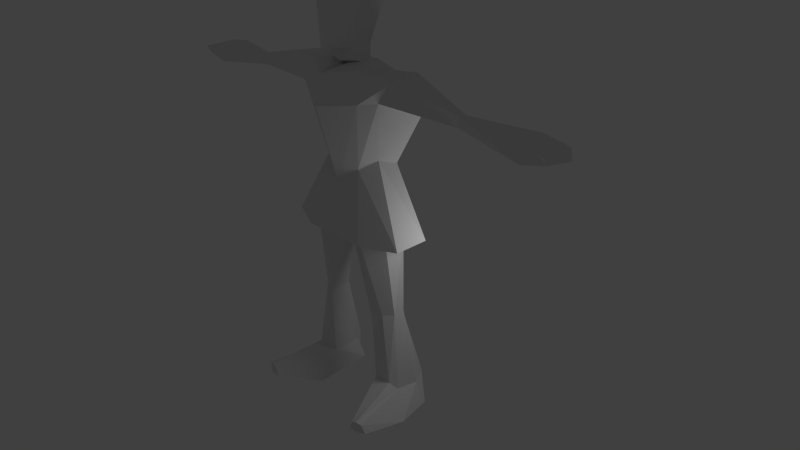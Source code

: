 # Source: vlptest1.blend  (saved by Blender 2.64.0; exported with 4.5.12 LTS)
import bpy
from mathutils import Matrix  # noqa: F401  (used for matrix-valued properties, if any)

bpy.ops.wm.read_factory_settings(use_empty=True)
scene = bpy.context.scene
scene.name = 'Scene'

# ---- collections
col_collection_1 = bpy.data.collections.new('Collection 1'); scene.collection.children.link(col_collection_1)

# ---- materials (node trees are filled in below, after node groups)
mat_material = bpy.data.materials.new('Material')
mat_material.alpha_threshold = 0.0
mat_material.use_transparent_shadow = False
mat_material.roughness = 0.5
mat_material.line_color = (0.0, 0.0, 0.0, 1.0)

# ---- material node trees

# ---- world
world_world = bpy.data.worlds.new('World'); scene.world = world_world
world_world.color = (0.05088, 0.05088, 0.05088)
world_world.use_sun_shadow = False
world_world.sun_shadow_jitter_overblur = 0.0
world_world.cycles.sampling_method = 'MANUAL'
world_world.cycles.sample_map_resolution = 256

# ---- cameras
cam_camera = bpy.data.cameras.new('Camera')
cam_camera.clip_end = 100.0
cam_camera.lens = 35.0
cam_camera.sensor_width = 32.0
cam_camera.sensor_height = 18.0
cam_camera.ortho_scale = 7.314
cam_camera.dof.focus_distance = 0.0
cam_camera.dof.aperture_fstop = 128.0

# ---- lights
light_lamp = bpy.data.lights.new('Lamp', 'POINT')
light_lamp.transmission_factor = 0.0
light_lamp.cutoff_distance = 30.0
light_lamp.energy = 100.0
light_lamp.shadow_buffer_clip_start = 1.001
light_lamp.shadow_soft_size = 1.0
light_lamp.shadow_maximum_resolution = 0.006
light_lamp.use_absolute_resolution = True
light_lamp.cycles.use_multiple_importance_sampling = False

# ---- meshes
me_cube = bpy.data.meshes.new('Cube')
me_cube.from_pydata([(0.6058, 0.7298, 1.123), (0.56, -0.5238, 0.9177), (1.0, 1.0, -1.0), (1.0, -1.0, -1.0), (2.019, 0.522, -1.0), (2.019, -0.522, -1.0), (1.095, 0.3657, 1.017), (0.9107, -0.111, 1.161), (0.6092, 0.9479, 2.237), (0.97, -0.837, 2.847), (1.847, 0.6163, 2.561), (1.392, -0.5071, 2.915), (0.7711, 0.6737, 3.383), (0.8595, -0.6294, 3.661), (-0.02785, -1.166, 3.537), (1.712, 0.522, 3.556), (1.863, -0.4668, 3.532), (3.697, 0.1268, 2.84), (3.729, -0.1564, 2.804), (3.846, 0.005775, 3.099), (3.864, -0.2364, 3.128), (5.735, 0.4176, 2.543), (5.755, -0.3672, 2.542), (5.675, 0.4956, 3.03), (5.574, -0.3331, 3.115), (6.489, 0.5034, 2.579), (6.45, -0.3435, 2.712), (6.452, 0.5093, 2.902), (6.442, -0.4312, 2.9), (0.941, 0.5424, -0.9759), (0.8348, -0.7998, -0.9895), (1.356, 0.3322, -0.9769), (1.387, -0.3606, -0.993), (1.257, 0.311, -3.279), (1.184, -0.3515, -3.346), (0.9702, 0.2549, -3.364), (0.8828, -0.4764, -3.408), (1.516, 0.1529, -3.227), (1.45, -0.1344, -3.324), (1.378, 0.9945, -5.731), (1.536, -0.4616, -5.409), (1.278, 0.7866, -5.8), (0.9129, -0.3982, -5.507), (1.783, 0.3844, -5.665), (1.684, -0.2584, -5.642), (1.433, 1.001, -6.29), (1.703, -0.9348, -6.293), (1.031, 0.8549, -6.385), (0.9059, -1.014, -6.354), (2.018, 0.5047, -6.323), (2.244, -0.5796, -6.323), (1.923, -2.063, -5.701), (1.755, -2.063, -5.767), (2.068, -2.0, -5.758), (1.925, -2.075, -6.018), (1.676, -2.075, -6.018), (2.179, -1.956, -6.018), (0.4611, -0.4454, 3.825), (0.5256, 0.0459, 3.834), (-0.006424, -0.5661, 3.739), (-0.009023, 0.3535, 3.737), (0.4629, -0.4495, 4.142), (0.5273, 0.04176, 4.151), (-0.007292, -0.5703, 4.054), (-0.007293, 0.3493, 4.054), (0.5361, -0.6345, 4.526), (0.8468, 0.0223, 4.843), (-0.01531, 0.7543, 4.516), (0.8589, -0.4947, 5.386), (0.9135, 0.3522, 5.586), (-0.01765, 0.9412, 5.406), (0.3976, -0.3022, 5.801), (0.5679, 0.1637, 5.809), (-0.6058, 0.7298, 1.123), (-0.56, -0.5238, 0.9177), (-1.788e-07, 1.0, -1.0), (0.0, -1.0, -1.0), (-2.384e-07, 0.8356, 1.0), (5.364e-07, -0.7415, 0.4561), (-1.0, 1.0, -1.0), (-1.0, -1.0, -1.0), (-2.019, 0.522, -1.0), (-2.019, -0.522, -1.0), (-1.095, 0.3657, 1.017), (-0.9107, -0.111, 1.161), (-0.6092, 0.9479, 2.237), (-0.97, -0.837, 2.847), (-2.384e-07, 1.0, 2.094), (0.000319, -1.37, 2.728), (-1.847, 0.6163, 2.561), (-1.392, -0.5071, 2.915), (-0.7711, 0.6737, 3.383), (-0.8595, -0.6294, 3.661), (-2.384e-07, 0.7148, 3.556), (-1.712, 0.522, 3.556), (-1.863, -0.4668, 3.532), (-3.697, 0.1268, 2.84), (-3.729, -0.1564, 2.804), (-3.846, 0.005775, 3.099), (-3.864, -0.2364, 3.128), (-5.735, 0.4176, 2.543), (-5.755, -0.3672, 2.542), (-5.675, 0.4956, 3.03), (-5.574, -0.3331, 3.115), (-6.489, 0.5034, 2.579), (-6.45, -0.3435, 2.712), (-6.452, 0.5093, 2.902), (-6.442, -0.4312, 2.9), (-0.941, 0.5424, -0.9759), (-0.8348, -0.7998, -0.9895), (-1.788e-07, -0.2061, -1.0), (0.0, -0.3723, -1.0), (-1.356, 0.3322, -0.9769), (-1.387, -0.3606, -0.993), (-1.257, 0.311, -3.279), (-1.184, -0.3515, -3.346), (-0.9702, 0.2549, -3.364), (-0.8828, -0.4764, -3.408), (-1.516, 0.1529, -3.227), (-1.45, -0.1344, -3.324), (-1.378, 0.9945, -5.731), (-1.536, -0.4616, -5.409), (-1.278, 0.7866, -5.8), (-0.9129, -0.3982, -5.507), (-1.783, 0.3844, -5.665), (-1.684, -0.2584, -5.642), (-1.433, 1.001, -6.29), (-1.703, -0.9348, -6.293), (-1.031, 0.8549, -6.385), (-0.9059, -1.014, -6.354), (-2.018, 0.5047, -6.323), (-2.244, -0.5796, -6.323), (-1.923, -2.063, -5.701), (-1.755, -2.063, -5.767), (-2.068, -2.0, -5.758), (-1.925, -2.075, -6.018), (-1.676, -2.075, -6.018), (-2.179, -1.956, -6.018), (-0.4611, -0.4454, 3.825), (-0.5256, 0.0459, 3.834), (-0.4629, -0.4495, 4.142), (-0.5273, 0.04176, 4.151), (-0.5361, -0.6345, 4.526), (-0.8468, 0.0223, 4.843), (-0.001832, -1.101, 4.133), (-0.8589, -0.4947, 5.386), (-0.9135, 0.3522, 5.586), (-0.002716, -1.153, 5.189), (-0.3976, -0.3022, 5.801), (-0.5679, 0.1637, 5.809), (-0.01068, -0.8889, 5.808), (-0.01167, 0.09663, 6.048)], [], [(77, 78, 88, 87), (4, 6, 7, 5), (87, 8, 0, 77), (15, 16, 20, 19), (93, 12, 8, 87), (8, 10, 6, 0), (78, 1, 9, 88), (10, 11, 7, 6), (11, 9, 1, 7), (57, 58, 13, 12), (12, 13, 16, 15), (87, 88, 14, 93), (16, 13, 9, 11), (88, 9, 13, 14), (12, 15, 10, 8), (17, 19, 23, 21), (16, 11, 18, 20), (10, 15, 19, 17), (17, 18, 11, 10), (24, 22, 26, 28), (21, 22, 18, 17), (19, 20, 24, 23), (20, 18, 22, 24), (27, 28, 26, 25), (21, 23, 27, 25), (25, 26, 22, 21), (23, 24, 28, 27), (37, 33, 29, 31), (36, 34, 30, 111), (36, 35, 41, 42), (37, 38, 44, 43), (110, 29, 33, 35), (31, 32, 38, 37), (111, 110, 35, 36), (34, 38, 32, 30), (49, 45, 39, 43), (52, 51, 40, 42), (40, 44, 38, 34), (42, 40, 34, 36), (43, 39, 33, 37), (35, 33, 39, 41), (45, 46, 48, 47), (49, 50, 46, 45), (41, 39, 45, 47), (43, 44, 50, 49), (42, 41, 47, 48), (42, 48, 55, 52), (55, 54, 51, 52), (54, 56, 53, 51), (46, 50, 56, 54), (48, 46, 54, 55), (51, 53, 44, 40), (53, 56, 50, 44), (61, 62, 58, 57), (59, 57, 12, 93), (14, 13, 58, 60), (93, 14, 60, 59), (64, 62, 66, 67), (63, 61, 57, 59), (60, 58, 62, 64), (59, 60, 64, 63), (65, 66, 62, 61), (67, 66, 69, 70), (68, 69, 66, 65), (71, 72, 69, 68), (2, 0, 6, 4), (3, 1, 78, 76), (0, 2, 75, 77), (5, 7, 1, 3), (76, 75, 110, 111), (4, 5, 32, 31), (30, 32, 5, 3), (111, 30, 3, 76), (31, 29, 2, 4), (75, 2, 29, 110), (77, 87, 88, 78), (81, 82, 84, 83), (87, 77, 73, 85), (94, 98, 99, 95), (93, 87, 85, 91), (85, 73, 83, 89), (78, 88, 86, 74), (89, 83, 84, 90), (90, 84, 74, 86), (138, 91, 92, 139), (91, 94, 95, 92), (95, 90, 86, 92), (91, 85, 89, 94), (96, 100, 102, 98), (95, 99, 97, 90), (89, 96, 98, 94), (96, 89, 90, 97), (103, 107, 105, 101), (100, 96, 97, 101), (98, 102, 103, 99), (99, 103, 101, 97), (106, 104, 105, 107), (100, 104, 106, 102), (104, 100, 101, 105), (102, 106, 107, 103), (118, 112, 108, 114), (117, 111, 109, 115), (117, 123, 122, 116), (118, 124, 125, 119), (110, 116, 114, 108), (112, 118, 119, 113), (111, 117, 116, 110), (115, 109, 113, 119), (130, 124, 120, 126), (133, 123, 121, 132), (121, 115, 119, 125), (123, 117, 115, 121), (124, 118, 114, 120), (116, 122, 120, 114), (126, 128, 129, 127), (130, 126, 127, 131), (122, 128, 126, 120), (124, 130, 131, 125), (123, 129, 128, 122), (123, 133, 136, 129), (136, 133, 132, 135), (135, 132, 134, 137), (127, 135, 137, 131), (129, 136, 135, 127), (132, 121, 125, 134), (134, 125, 131, 137), (140, 138, 139, 141), (147, 144, 142, 145), (142, 140, 141, 143), (150, 147, 145, 148), (145, 142, 143, 146), (148, 149, 151, 150), (148, 145, 146, 149), (79, 81, 83, 73), (80, 76, 78, 74), (73, 77, 75, 79), (82, 80, 74, 84), (76, 111, 110, 75), (81, 112, 113, 82), (109, 80, 82, 113), (111, 76, 80, 109), (112, 81, 79, 108), (75, 110, 108, 79), (147, 68, 65, 144), (63, 64, 67, 144), (144, 65, 61, 63), (150, 71, 68, 147), (144, 67, 70, 147), (71, 150, 151, 72), (70, 69, 72, 151), (147, 70, 151, 150), (88, 14, 92, 86), (59, 93, 91, 138), (14, 60, 139, 92), (64, 67, 143, 141), (63, 59, 138, 140), (60, 64, 141, 139), (144, 63, 140, 142), (67, 70, 146, 143), (70, 151, 149, 146)])
_ca = me_cube.color_attributes.new('Col', 'BYTE_COLOR', 'CORNER')
_ca.data.foreach_set('color', [1.0, 1.0, 1.0, 1.0, 1.0, 1.0, 1.0, 1.0, 1.0, 1.0, 1.0, 1.0, 1.0, 1.0, 1.0, 1.0, 1.0, 1.0, 1.0, 1.0, 1.0, 1.0, 1.0, 1.0, 1.0, 1.0, 1.0, 1.0, 1.0, 1.0, 1.0, 1.0, 1.0, 1.0, 1.0, 1.0, 1.0, 1.0, 1.0, 1.0, 1.0, 1.0, 1.0, 1.0, 1.0, 1.0, 1.0, 1.0, 1.0, 1.0, 1.0, 1.0, 1.0, 1.0, 1.0, 1.0, 1.0, 1.0, 1.0, 1.0, 1.0, 1.0, 1.0, 1.0, 1.0, 1.0, 1.0, 1.0, 1.0, 1.0, 1.0, 1.0, 1.0, 1.0, 1.0, 1.0, 1.0, 1.0, 1.0, 1.0, 1.0, 1.0, 1.0, 1.0, 1.0, 1.0, 1.0, 1.0, 1.0, 1.0, 1.0, 1.0, 1.0, 1.0, 1.0, 1.0, 1.0, 1.0, 1.0, 1.0, 1.0, 1.0, 1.0, 1.0, 1.0, 1.0, 1.0, 1.0, 1.0, 1.0, 1.0, 1.0, 1.0, 1.0, 1.0, 1.0, 1.0, 1.0, 1.0, 1.0, 1.0, 1.0, 1.0, 1.0, 1.0, 1.0, 1.0, 1.0, 1.0, 1.0, 1.0, 1.0, 1.0, 1.0, 1.0, 1.0, 1.0, 1.0, 1.0, 1.0, 1.0, 1.0, 1.0, 1.0, 1.0, 1.0, 1.0, 1.0, 1.0, 1.0, 1.0, 1.0, 1.0, 1.0, 1.0, 1.0, 1.0, 1.0, 1.0, 1.0, 1.0, 1.0, 1.0, 1.0, 1.0, 1.0, 1.0, 1.0, 1.0, 1.0, 1.0, 1.0, 1.0, 1.0, 1.0, 1.0, 1.0, 1.0, 1.0, 1.0, 1.0, 1.0, 1.0, 1.0, 1.0, 1.0, 1.0, 1.0, 1.0, 1.0, 1.0, 1.0, 1.0, 1.0, 1.0, 1.0, 1.0, 1.0, 1.0, 1.0, 1.0, 1.0, 1.0, 1.0, 1.0, 1.0, 1.0, 1.0, 1.0, 1.0, 1.0, 1.0, 1.0, 1.0, 1.0, 1.0, 1.0, 1.0, 1.0, 1.0, 1.0, 1.0, 1.0, 1.0, 1.0, 1.0, 1.0, 1.0, 1.0, 1.0, 1.0, 1.0, 1.0, 1.0, 1.0, 1.0, 1.0, 1.0, 1.0, 1.0, 1.0, 1.0, 1.0, 1.0, 1.0, 1.0, 1.0, 1.0, 1.0, 1.0, 1.0, 1.0, 1.0, 1.0, 1.0, 1.0, 1.0, 1.0, 1.0, 1.0, 1.0, 1.0, 1.0, 1.0, 1.0, 1.0, 1.0, 1.0, 1.0, 1.0, 1.0, 1.0, 1.0, 1.0, 1.0, 1.0, 1.0, 1.0, 1.0, 1.0, 1.0, 1.0, 1.0, 1.0, 1.0, 1.0, 1.0, 1.0, 1.0, 1.0, 1.0, 1.0, 1.0, 1.0, 1.0, 1.0, 1.0, 1.0, 1.0, 1.0, 1.0, 1.0, 1.0, 1.0, 1.0, 1.0, 1.0, 1.0, 1.0, 1.0, 1.0, 1.0, 1.0, 1.0, 1.0, 1.0, 1.0, 1.0, 1.0, 1.0, 1.0, 1.0, 1.0, 1.0, 1.0, 1.0, 1.0, 1.0, 1.0, 1.0, 1.0, 1.0, 1.0, 1.0, 1.0, 1.0, 1.0, 1.0, 1.0, 1.0, 1.0, 1.0, 1.0, 1.0, 1.0, 1.0, 1.0, 1.0, 1.0, 1.0, 1.0, 1.0, 1.0, 1.0, 1.0, 1.0, 1.0, 1.0, 1.0, 1.0, 1.0, 1.0, 1.0, 1.0, 1.0, 1.0, 1.0, 1.0, 1.0, 1.0, 1.0, 1.0, 1.0, 1.0, 1.0, 1.0, 1.0, 1.0, 1.0, 1.0, 1.0, 1.0, 1.0, 1.0, 1.0, 1.0, 1.0, 1.0, 1.0, 1.0, 1.0, 1.0, 1.0, 1.0, 1.0, 1.0, 1.0, 1.0, 1.0, 1.0, 1.0, 1.0, 1.0, 1.0, 1.0, 1.0, 1.0, 1.0, 1.0, 1.0, 1.0, 1.0, 1.0, 1.0, 1.0, 1.0, 1.0, 1.0, 1.0, 1.0, 1.0, 1.0, 1.0, 1.0, 1.0, 1.0, 1.0, 1.0, 1.0, 1.0, 1.0, 1.0, 1.0, 1.0, 1.0, 1.0, 1.0, 1.0, 1.0, 1.0, 1.0, 1.0, 1.0, 1.0, 1.0, 1.0, 1.0, 1.0, 1.0, 1.0, 1.0, 1.0, 1.0, 1.0, 1.0, 1.0, 1.0, 1.0, 1.0, 1.0, 1.0, 1.0, 1.0, 1.0, 1.0, 1.0, 1.0, 1.0, 1.0, 1.0, 1.0, 1.0, 1.0, 1.0, 1.0, 1.0, 1.0, 1.0, 1.0, 1.0, 1.0, 1.0, 1.0, 1.0, 1.0, 1.0, 1.0, 1.0, 1.0, 1.0, 1.0, 1.0, 1.0, 1.0, 1.0, 1.0, 1.0, 1.0, 1.0, 1.0, 1.0, 1.0, 1.0, 1.0, 1.0, 1.0, 1.0, 1.0, 1.0, 1.0, 1.0, 1.0, 1.0, 1.0, 1.0, 1.0, 1.0, 1.0, 1.0, 1.0, 1.0, 1.0, 1.0, 1.0, 1.0, 1.0, 1.0, 1.0, 1.0, 1.0, 1.0, 1.0, 1.0, 1.0, 1.0, 1.0, 1.0, 1.0, 1.0, 1.0, 1.0, 1.0, 1.0, 1.0, 1.0, 1.0, 1.0, 1.0, 1.0, 1.0, 1.0, 1.0, 1.0, 1.0, 1.0, 1.0, 1.0, 1.0, 1.0, 1.0, 1.0, 1.0, 1.0, 1.0, 1.0, 1.0, 1.0, 1.0, 1.0, 1.0, 1.0, 1.0, 1.0, 1.0, 1.0, 1.0, 1.0, 1.0, 1.0, 1.0, 1.0, 1.0, 1.0, 1.0, 1.0, 1.0, 1.0, 1.0, 1.0, 1.0, 1.0, 1.0, 1.0, 1.0, 1.0, 1.0, 1.0, 1.0, 1.0, 1.0, 1.0, 1.0, 1.0, 1.0, 1.0, 1.0, 1.0, 1.0, 1.0, 1.0, 1.0, 1.0, 1.0, 1.0, 1.0, 1.0, 1.0, 1.0, 1.0, 1.0, 1.0, 1.0, 1.0, 1.0, 1.0, 1.0, 1.0, 1.0, 1.0, 1.0, 1.0, 1.0, 1.0, 1.0, 1.0, 1.0, 1.0, 1.0, 1.0, 1.0, 1.0, 1.0, 1.0, 1.0, 1.0, 1.0, 1.0, 1.0, 1.0, 1.0, 1.0, 1.0, 1.0, 1.0, 1.0, 1.0, 1.0, 1.0, 1.0, 1.0, 1.0, 1.0, 1.0, 1.0, 1.0, 1.0, 1.0, 1.0, 1.0, 1.0, 1.0, 1.0, 1.0, 1.0, 1.0, 1.0, 1.0, 1.0, 1.0, 1.0, 1.0, 1.0, 1.0, 1.0, 1.0, 1.0, 1.0, 1.0, 1.0, 1.0, 1.0, 1.0, 1.0, 1.0, 1.0, 1.0, 1.0, 1.0, 1.0, 1.0, 1.0, 1.0, 1.0, 1.0, 1.0, 1.0, 1.0, 1.0, 1.0, 1.0, 1.0, 1.0, 1.0, 1.0, 1.0, 1.0, 1.0, 1.0, 1.0, 1.0, 1.0, 1.0, 1.0, 1.0, 1.0, 1.0, 1.0, 1.0, 1.0, 1.0, 1.0, 1.0, 1.0, 1.0, 1.0, 1.0, 1.0, 1.0, 1.0, 1.0, 1.0, 1.0, 1.0, 1.0, 1.0, 1.0, 1.0, 1.0, 1.0, 1.0, 1.0, 1.0, 1.0, 1.0, 1.0, 1.0, 1.0, 1.0, 1.0, 1.0, 1.0, 1.0, 1.0, 1.0, 1.0, 1.0, 1.0, 1.0, 1.0, 1.0, 1.0, 1.0, 1.0, 1.0, 1.0, 1.0, 1.0, 1.0, 1.0, 1.0, 1.0, 1.0, 1.0, 1.0, 1.0, 1.0, 1.0, 1.0, 1.0, 1.0, 1.0, 1.0, 1.0, 1.0, 1.0, 1.0, 1.0, 1.0, 1.0, 1.0, 1.0, 1.0, 1.0, 1.0, 1.0, 1.0, 1.0, 1.0, 1.0, 1.0, 1.0, 1.0, 1.0, 1.0, 1.0, 1.0, 1.0, 1.0, 1.0, 1.0, 1.0, 1.0, 1.0, 1.0, 1.0, 1.0, 1.0, 1.0, 1.0, 1.0, 1.0, 1.0, 1.0, 1.0, 1.0, 1.0, 1.0, 1.0, 1.0, 1.0, 1.0, 1.0, 1.0, 1.0, 1.0, 1.0, 1.0, 1.0, 1.0, 1.0, 1.0, 1.0, 1.0, 1.0, 1.0, 1.0, 1.0, 1.0, 1.0, 1.0, 1.0, 1.0, 1.0, 1.0, 1.0, 1.0, 1.0, 1.0, 1.0, 1.0, 1.0, 1.0, 1.0, 1.0, 1.0, 1.0, 1.0, 1.0, 1.0, 1.0, 1.0, 1.0, 1.0, 1.0, 1.0, 1.0, 1.0, 1.0, 1.0, 1.0, 1.0, 1.0, 1.0, 1.0, 1.0, 1.0, 1.0, 1.0, 1.0, 1.0, 1.0, 1.0, 1.0, 1.0, 1.0, 1.0, 1.0, 1.0, 1.0, 1.0, 1.0, 1.0, 1.0, 1.0, 1.0, 1.0, 1.0, 1.0, 1.0, 1.0, 1.0, 1.0, 1.0, 1.0, 1.0, 1.0, 1.0, 1.0, 1.0, 1.0, 1.0, 1.0, 1.0, 1.0, 1.0, 1.0, 1.0, 1.0, 1.0, 1.0, 1.0, 1.0, 1.0, 1.0, 1.0, 1.0, 1.0, 1.0, 1.0, 1.0, 1.0, 1.0, 1.0, 1.0, 1.0, 1.0, 1.0, 1.0, 1.0, 1.0, 1.0, 1.0, 1.0, 1.0, 1.0, 1.0, 1.0, 1.0, 1.0, 1.0, 1.0, 1.0, 1.0, 1.0, 1.0, 1.0, 1.0, 1.0, 1.0, 1.0, 1.0, 1.0, 1.0, 1.0, 1.0, 1.0, 1.0, 1.0, 1.0, 1.0, 1.0, 1.0, 1.0, 1.0, 1.0, 1.0, 1.0, 1.0, 1.0, 1.0, 1.0, 1.0, 1.0, 1.0, 1.0, 1.0, 1.0, 1.0, 1.0, 1.0, 1.0, 1.0, 1.0, 1.0, 1.0, 1.0, 1.0, 1.0, 1.0, 1.0, 1.0, 1.0, 1.0, 1.0, 1.0, 1.0, 1.0, 1.0, 1.0, 1.0, 1.0, 1.0, 1.0, 1.0, 1.0, 1.0, 1.0, 1.0, 1.0, 1.0, 1.0, 1.0, 1.0, 1.0, 1.0, 1.0, 1.0, 1.0, 1.0, 1.0, 1.0, 1.0, 1.0, 1.0, 1.0, 1.0, 1.0, 1.0, 1.0, 1.0, 1.0, 1.0, 1.0, 1.0, 1.0, 1.0, 1.0, 1.0, 1.0, 1.0, 1.0, 1.0, 1.0, 1.0, 1.0, 1.0, 1.0, 1.0, 1.0, 1.0, 1.0, 1.0, 1.0, 1.0, 1.0, 1.0, 1.0, 1.0, 1.0, 1.0, 1.0, 1.0, 1.0, 1.0, 1.0, 1.0, 1.0, 1.0, 1.0, 1.0, 1.0, 1.0, 1.0, 1.0, 1.0, 1.0, 1.0, 1.0, 1.0, 1.0, 1.0, 1.0, 1.0, 1.0, 1.0, 1.0, 1.0, 1.0, 1.0, 1.0, 1.0, 1.0, 1.0, 1.0, 1.0, 1.0, 1.0, 1.0, 1.0, 1.0, 1.0, 1.0, 1.0, 1.0, 1.0, 1.0, 1.0, 1.0, 1.0, 1.0, 1.0, 1.0, 1.0, 1.0, 1.0, 1.0, 1.0, 1.0, 1.0, 1.0, 1.0, 1.0, 1.0, 1.0, 1.0, 1.0, 1.0, 1.0, 1.0, 1.0, 1.0, 1.0, 1.0, 1.0, 1.0, 1.0, 1.0, 1.0, 1.0, 1.0, 1.0, 1.0, 1.0, 1.0, 1.0, 1.0, 1.0, 1.0, 1.0, 1.0, 1.0, 1.0, 1.0, 1.0, 1.0, 1.0, 1.0, 1.0, 1.0, 1.0, 1.0, 1.0, 1.0, 1.0, 1.0, 1.0, 1.0, 1.0, 1.0, 1.0, 1.0, 1.0, 1.0, 1.0, 1.0, 1.0, 1.0, 1.0, 1.0, 1.0, 1.0, 1.0, 1.0, 1.0, 1.0, 1.0, 1.0, 1.0, 1.0, 1.0, 1.0, 1.0, 1.0, 1.0, 1.0, 1.0, 1.0, 1.0, 1.0, 1.0, 1.0, 1.0, 1.0, 1.0, 1.0, 1.0, 1.0, 1.0, 1.0, 1.0, 1.0, 1.0, 1.0, 1.0, 1.0, 1.0, 1.0, 1.0, 1.0, 1.0, 1.0, 1.0, 1.0, 1.0, 1.0, 1.0, 1.0, 1.0, 1.0, 1.0, 1.0, 1.0, 1.0, 1.0, 1.0, 1.0, 1.0, 1.0, 1.0, 1.0, 1.0, 1.0, 1.0, 1.0, 1.0, 1.0, 1.0, 1.0, 1.0, 1.0, 1.0, 1.0, 1.0, 1.0, 1.0, 1.0, 1.0, 1.0, 1.0, 1.0, 1.0, 1.0, 1.0, 1.0, 1.0, 1.0, 1.0, 1.0, 1.0, 1.0, 1.0, 1.0, 1.0, 1.0, 1.0, 1.0, 1.0, 1.0, 1.0, 1.0, 1.0, 1.0, 1.0, 1.0, 1.0, 1.0, 1.0, 1.0, 1.0, 1.0, 1.0, 1.0, 1.0, 1.0, 1.0, 1.0, 1.0, 1.0, 1.0, 1.0, 1.0, 1.0, 1.0, 1.0, 1.0, 1.0, 1.0, 1.0, 1.0, 1.0, 1.0, 1.0, 1.0, 1.0, 1.0, 1.0, 1.0, 1.0, 1.0, 1.0, 1.0, 1.0, 1.0, 1.0, 1.0, 1.0, 1.0, 1.0, 1.0, 1.0, 1.0, 1.0, 1.0, 1.0, 1.0, 1.0, 1.0, 1.0, 1.0, 1.0, 1.0, 1.0, 1.0, 1.0, 1.0, 1.0, 1.0, 1.0, 1.0, 1.0, 1.0, 1.0, 1.0, 1.0, 1.0, 1.0, 1.0, 1.0, 1.0, 1.0, 1.0, 1.0, 1.0, 1.0, 1.0, 1.0, 1.0, 1.0, 1.0, 1.0, 1.0, 1.0, 1.0, 1.0, 1.0, 1.0, 1.0, 1.0, 1.0, 1.0, 1.0, 1.0, 1.0, 1.0, 1.0, 1.0, 1.0, 1.0, 1.0, 1.0, 1.0, 1.0, 1.0, 1.0, 1.0, 1.0, 1.0, 1.0, 1.0, 1.0, 1.0, 1.0, 1.0, 1.0, 1.0, 1.0, 1.0, 1.0, 1.0, 1.0, 1.0, 1.0, 1.0, 1.0, 1.0, 1.0, 1.0, 1.0, 1.0, 1.0, 1.0, 1.0, 1.0, 1.0, 1.0, 1.0, 1.0, 1.0, 1.0, 1.0, 1.0, 1.0, 1.0, 1.0, 1.0, 1.0, 1.0, 1.0, 1.0, 1.0, 1.0, 1.0, 1.0, 1.0, 1.0, 1.0, 1.0, 1.0, 1.0, 1.0, 1.0, 1.0, 1.0, 1.0, 1.0, 1.0, 1.0, 1.0, 1.0, 1.0, 1.0, 1.0, 1.0, 1.0, 1.0, 1.0, 1.0, 1.0, 1.0, 1.0, 1.0, 1.0, 1.0, 1.0, 1.0, 1.0, 1.0, 1.0, 1.0, 1.0, 1.0, 1.0, 1.0, 1.0, 1.0, 1.0, 1.0, 1.0, 1.0, 1.0, 1.0, 1.0, 1.0, 1.0, 1.0, 1.0, 1.0, 1.0, 1.0, 1.0, 1.0, 1.0, 1.0, 1.0, 1.0, 1.0, 1.0, 1.0, 1.0, 1.0, 1.0, 1.0, 1.0, 1.0, 1.0, 1.0, 1.0, 1.0, 1.0, 1.0, 1.0, 1.0, 1.0, 1.0, 1.0, 1.0, 1.0, 1.0, 1.0, 1.0, 1.0, 1.0, 1.0, 1.0, 1.0, 1.0, 1.0, 1.0, 1.0, 1.0, 1.0, 1.0, 1.0, 1.0, 1.0, 1.0, 1.0, 1.0, 1.0, 1.0, 1.0, 1.0, 1.0, 1.0, 1.0, 1.0, 1.0, 1.0, 1.0, 1.0, 1.0, 1.0, 1.0, 1.0, 1.0, 1.0, 1.0, 1.0, 1.0, 1.0, 1.0, 1.0, 1.0, 1.0, 1.0, 1.0, 1.0, 1.0, 1.0, 1.0, 1.0, 1.0, 1.0, 1.0, 1.0, 1.0, 1.0, 1.0, 1.0, 1.0, 1.0, 1.0, 1.0, 1.0, 1.0, 1.0, 1.0, 1.0, 1.0, 1.0, 1.0, 1.0, 1.0, 1.0, 1.0, 1.0, 1.0, 1.0, 1.0, 1.0, 1.0, 1.0, 1.0, 1.0, 1.0, 1.0, 1.0, 1.0, 1.0, 1.0, 1.0, 1.0, 1.0, 1.0, 1.0, 1.0, 1.0, 1.0, 1.0, 1.0, 1.0, 1.0, 1.0, 1.0, 1.0, 1.0, 1.0, 1.0, 1.0, 1.0, 1.0, 1.0, 1.0, 1.0, 1.0, 1.0, 1.0, 1.0, 1.0, 1.0, 1.0, 1.0, 1.0, 1.0, 1.0, 1.0, 1.0, 1.0, 1.0, 1.0, 1.0, 1.0, 1.0, 1.0, 1.0, 1.0, 1.0, 1.0, 1.0, 1.0, 1.0, 1.0, 1.0, 1.0, 1.0, 1.0, 1.0, 1.0, 1.0, 1.0, 1.0, 1.0, 1.0, 1.0, 1.0, 1.0, 1.0, 1.0, 1.0, 1.0, 1.0, 1.0, 1.0, 1.0, 1.0, 1.0, 1.0, 1.0, 1.0, 1.0, 1.0, 1.0, 1.0, 1.0, 1.0, 1.0, 1.0, 1.0, 1.0, 1.0, 1.0, 1.0, 1.0, 1.0, 1.0, 1.0, 1.0, 1.0, 1.0, 1.0, 1.0, 1.0, 1.0, 1.0, 1.0, 1.0, 1.0, 1.0, 1.0, 1.0, 1.0, 1.0, 1.0, 1.0, 1.0, 1.0, 1.0, 1.0, 1.0, 1.0, 1.0, 1.0, 1.0, 1.0, 1.0, 1.0, 1.0, 1.0, 1.0, 1.0, 1.0, 1.0, 1.0, 1.0, 1.0, 1.0, 1.0, 1.0, 1.0, 1.0, 1.0, 1.0, 1.0, 1.0, 1.0, 1.0, 1.0, 1.0, 1.0, 1.0, 1.0, 1.0, 1.0, 1.0, 1.0, 1.0, 1.0, 1.0, 1.0, 1.0, 1.0, 1.0, 1.0, 1.0, 1.0, 1.0, 1.0, 1.0, 1.0, 1.0, 1.0, 1.0, 1.0, 1.0, 1.0, 1.0, 1.0, 1.0, 1.0, 1.0, 1.0, 1.0, 1.0, 1.0, 1.0, 1.0, 1.0, 1.0, 1.0, 1.0, 1.0, 1.0, 1.0, 1.0, 1.0, 1.0, 1.0, 1.0, 1.0, 1.0, 1.0, 1.0, 1.0, 1.0, 1.0, 1.0, 1.0, 1.0, 1.0, 1.0, 1.0, 1.0, 1.0, 1.0, 1.0, 1.0, 1.0, 1.0, 1.0, 1.0, 1.0, 1.0, 1.0, 1.0, 1.0, 1.0, 1.0, 1.0, 1.0, 1.0, 1.0, 1.0, 1.0, 1.0, 1.0, 1.0, 1.0, 1.0, 1.0, 1.0, 1.0, 1.0, 1.0, 1.0, 1.0, 1.0, 1.0, 1.0, 1.0, 1.0, 1.0, 1.0, 1.0, 1.0, 1.0, 1.0, 1.0, 1.0, 1.0, 1.0, 1.0, 1.0, 1.0, 1.0, 1.0, 1.0, 1.0, 1.0, 1.0, 1.0, 1.0, 1.0, 1.0, 1.0, 1.0, 1.0, 1.0, 1.0, 1.0, 1.0, 1.0, 1.0, 1.0, 1.0, 1.0, 1.0, 1.0, 1.0, 1.0, 1.0, 1.0, 1.0, 1.0, 1.0, 1.0, 1.0, 1.0, 1.0, 1.0, 1.0, 1.0, 1.0, 1.0, 1.0, 1.0, 1.0, 1.0, 1.0, 1.0, 1.0, 1.0, 1.0, 1.0, 1.0, 1.0, 1.0, 1.0, 1.0, 1.0, 1.0, 1.0, 1.0, 1.0, 1.0, 1.0, 1.0, 1.0, 1.0, 1.0, 1.0, 1.0, 1.0, 1.0, 1.0, 1.0, 1.0, 1.0, 1.0, 1.0, 1.0, 1.0, 1.0, 1.0, 1.0, 1.0, 1.0, 1.0, 1.0, 1.0, 1.0, 1.0, 1.0, 1.0, 1.0, 1.0, 1.0, 1.0, 1.0, 1.0, 1.0, 1.0, 1.0, 1.0, 1.0, 1.0, 1.0, 1.0, 1.0, 1.0, 1.0, 1.0, 1.0, 1.0, 1.0, 1.0, 1.0, 1.0, 1.0, 1.0, 1.0, 1.0, 1.0, 1.0, 1.0, 1.0, 1.0, 1.0, 1.0, 1.0, 1.0, 1.0, 1.0, 1.0, 1.0, 1.0, 1.0, 1.0, 1.0, 1.0, 1.0, 1.0, 1.0, 1.0, 1.0, 1.0, 1.0, 1.0, 1.0, 1.0, 1.0, 1.0, 1.0, 1.0, 1.0, 1.0, 1.0, 1.0, 1.0, 1.0, 1.0, 1.0, 1.0, 1.0, 1.0, 1.0, 1.0, 1.0, 1.0, 1.0, 1.0, 1.0, 1.0, 1.0, 1.0, 1.0, 1.0, 1.0, 1.0, 1.0, 1.0, 1.0, 1.0, 1.0, 1.0, 1.0, 1.0, 1.0, 1.0, 1.0, 1.0, 1.0, 1.0, 1.0, 1.0, 1.0, 1.0, 1.0, 1.0, 1.0, 1.0, 1.0, 1.0, 1.0, 1.0, 1.0, 1.0, 1.0, 1.0, 1.0, 1.0, 1.0, 1.0, 1.0, 1.0, 1.0, 1.0, 1.0, 1.0, 1.0, 1.0, 1.0, 1.0, 1.0, 1.0, 1.0, 1.0, 1.0, 1.0, 1.0, 1.0, 1.0, 1.0, 1.0, 1.0, 1.0, 1.0, 1.0, 1.0, 1.0, 1.0, 1.0, 1.0, 1.0, 1.0, 1.0, 1.0, 1.0, 1.0, 1.0, 1.0, 1.0, 1.0, 1.0, 1.0, 1.0, 1.0, 1.0, 1.0, 1.0, 1.0, 1.0, 1.0, 1.0, 1.0, 1.0, 1.0, 1.0, 1.0, 1.0, 1.0, 1.0, 1.0, 1.0, 1.0, 1.0, 1.0, 1.0, 1.0, 1.0, 1.0, 1.0, 1.0, 1.0, 1.0, 1.0, 1.0, 1.0, 1.0, 1.0, 1.0, 1.0, 1.0, 1.0, 1.0, 1.0, 1.0, 1.0, 1.0, 1.0, 1.0, 1.0, 1.0, 1.0, 1.0, 1.0, 1.0, 1.0, 1.0, 1.0, 1.0, 1.0, 1.0, 1.0, 1.0, 1.0, 1.0, 1.0, 1.0, 1.0, 1.0, 1.0, 1.0, 1.0, 1.0, 1.0, 1.0, 1.0, 1.0, 1.0, 1.0, 1.0, 1.0, 1.0, 1.0, 1.0, 1.0, 1.0, 1.0, 1.0, 1.0, 1.0, 1.0, 1.0, 1.0, 1.0, 1.0, 1.0, 1.0, 1.0, 1.0, 1.0, 1.0, 1.0, 1.0, 1.0, 1.0, 1.0, 1.0, 1.0, 1.0, 1.0, 1.0, 1.0, 1.0, 1.0, 1.0, 1.0, 1.0, 1.0, 1.0, 1.0, 1.0, 1.0, 1.0, 1.0, 1.0, 1.0, 1.0, 1.0, 1.0, 1.0, 1.0, 1.0, 1.0, 1.0, 1.0, 1.0, 1.0, 1.0, 1.0, 1.0, 1.0, 1.0, 1.0, 1.0, 1.0, 1.0, 1.0, 1.0, 1.0, 1.0, 1.0, 1.0, 1.0, 1.0, 1.0, 1.0, 1.0, 1.0, 1.0, 1.0, 1.0, 1.0, 1.0, 1.0, 1.0, 1.0, 1.0, 1.0, 1.0, 1.0, 1.0, 1.0, 1.0, 1.0, 1.0, 1.0, 1.0, 1.0, 1.0, 1.0, 1.0, 1.0, 1.0, 1.0, 1.0, 1.0, 1.0, 1.0, 1.0, 1.0, 1.0, 1.0, 1.0, 1.0, 1.0, 1.0, 1.0, 1.0, 1.0, 1.0, 1.0, 1.0, 1.0, 1.0, 1.0, 1.0, 1.0, 1.0, 1.0, 1.0, 1.0, 1.0, 1.0, 1.0, 1.0, 1.0, 1.0, 1.0, 1.0, 1.0, 1.0, 1.0, 1.0, 1.0, 1.0, 1.0, 1.0, 1.0, 1.0, 1.0, 1.0, 1.0, 1.0, 1.0, 1.0, 1.0, 1.0, 1.0, 1.0, 1.0, 1.0, 1.0, 1.0, 1.0, 1.0, 1.0, 1.0, 1.0, 1.0, 1.0, 1.0, 1.0, 1.0, 1.0, 1.0, 1.0, 1.0, 1.0, 1.0, 1.0, 1.0, 1.0, 1.0, 1.0, 1.0, 1.0, 1.0, 1.0, 1.0, 1.0, 1.0, 1.0, 1.0, 1.0, 1.0, 1.0, 1.0, 1.0, 1.0, 1.0, 1.0, 1.0, 1.0, 1.0, 1.0, 1.0, 1.0, 1.0, 1.0, 1.0, 1.0, 1.0, 1.0, 1.0, 1.0, 1.0, 1.0, 1.0, 1.0, 1.0, 1.0, 1.0, 1.0, 1.0, 1.0, 1.0, 1.0, 1.0, 1.0, 1.0, 1.0, 1.0, 1.0, 1.0, 1.0, 1.0, 1.0, 1.0, 1.0, 1.0, 1.0, 1.0, 1.0, 1.0, 1.0, 1.0, 1.0, 1.0, 1.0, 1.0, 1.0, 1.0, 1.0, 1.0, 1.0, 1.0, 1.0, 1.0, 1.0, 1.0, 1.0, 1.0, 1.0, 1.0, 1.0, 1.0, 1.0, 1.0, 1.0, 1.0, 1.0, 1.0, 1.0, 1.0, 1.0, 1.0, 1.0, 1.0, 1.0, 1.0, 1.0, 1.0, 1.0, 1.0, 1.0, 1.0, 1.0, 1.0, 1.0, 1.0, 1.0, 1.0, 1.0, 1.0, 1.0, 1.0, 1.0, 1.0, 1.0, 1.0, 1.0, 1.0, 1.0, 1.0, 1.0, 1.0, 1.0, 1.0, 1.0, 1.0, 1.0, 1.0, 1.0, 1.0, 1.0, 1.0, 1.0, 1.0, 1.0])
me_cube.materials.append(mat_material)
me_cube.use_remesh_preserve_volume = False
me_cube.use_remesh_preserve_attributes = False
me_cube.use_mirror_vertex_groups = False
me_cube.update()
arm_armature = bpy.data.armatures.new('Armature')  # bones are not reproduced

# ---- objects
ob_armature = bpy.data.objects.new('Armature', arm_armature)
ob_cube = bpy.data.objects.new('Cube', me_cube)
ob_lamp = bpy.data.objects.new('Lamp', light_lamp)
ob_camera = bpy.data.objects.new('Camera', cam_camera)

# ---- transforms, parenting, visibility, modifiers, constraints
ob_armature.location = (0.0, 0.0, 5.023)
ob_armature.scale = (3.534, 3.534, 3.534)
ob_armature.lineart.crease_threshold = 0.0
ob_cube.parent = ob_armature
ob_cube.matrix_parent_inverse = Matrix(((0.283, 0.0, 0.0, -0.0), (0.0, 0.283, 0.0, -0.0), (0.0, 0.0, 0.283, -1.421), (0.0, 0.0, 0.0, 1.0)))
ob_cube.location = (0.0, 0.0, 6.261)
ob_cube.lock_rotations_4d = False
ob_cube.empty_display_type = 'ARROWS'
ob_cube.lineart.crease_threshold = 0.0
_vg = ob_cube.vertex_groups.new(name='Body')
for _i, _w in zip([0, 1, 6, 7, 8, 73, 74, 75, 76, 77, 78, 83, 84, 85, 86, 87, 88, 89, 110, 111], [1.0, 1.0, 1.0, 0.9936, 0.1033, 1.0, 1.0, 1.0, 1.0, 1.0, 1.0, 1.0, 1.0, 0.1118, 0.05057, 0.09946, 0.0293, 0.01157, 1.0, 1.0]): _vg.add([_i], _w, 'REPLACE')
_vg = ob_cube.vertex_groups.new(name='Chest')
for _i, _w in zip([0, 1, 6, 7, 8, 9, 11, 12, 13, 14, 57, 58, 59, 60, 61, 62, 63, 64, 65, 66, 67, 68, 69, 70, 71, 72, 73, 77, 83, 85, 86, 87, 88, 89, 90, 91, 92, 93, 138, 139, 140, 141, 142, 143, 144, 145, 146, 147, 148, 149, 150, 151], [0.123, 0.04445, 0.08479, 0.06286, 0.9641, 1.0, 0.9998, 0.9922, 0.0577, 1.0, 0.07129, 0.09247, 0.01119, 0.01242, 0.07917, 0.08603, 0.08084, 0.0001712, 0.08107, 0.08357, 0.08361, 0.08269, 0.08323, 0.08348, 0.08283, 0.08309, 0.07701, 0.06579, 0.01856, 1.0, 1.0, 0.936, 1.0, 0.01798, 1.0, 1.0, 0.0601, 0.9998, 0.02371, 0.09422, 0.08042, 0.08697, 0.08171, 0.08404, 0.08077, 0.08296, 0.08346, 0.082, 0.08294, 0.08322, 0.08255, 0.08303]): _vg.add([_i], _w, 'REPLACE')
_vg = ob_cube.vertex_groups.new(name='Head')
for _i, _w in zip([8, 10, 11, 12, 13, 14, 15, 16, 57, 58, 59, 60, 61, 62, 63, 64, 65, 66, 67, 68, 69, 70, 71, 72, 85, 87, 88, 89, 91, 92, 93, 94, 95, 96, 98, 99, 100, 102, 103, 107, 138, 139, 140, 141, 142, 143, 144, 145, 146, 147, 148, 149, 150, 151], [0.05082, 0.0, 0.0, 1.0, 0.9813, 0.9882, 0.0, 0.0, 1.0, 1.0, 1.0, 1.0, 1.0, 1.0, 1.0, 0.9196, 1.0, 1.0, 1.0, 1.0, 0.91, 1.0, 1.0, 0.9994, 0.004371, 0.01879, 0.0, 0.0, 0.9239, 0.9819, 1.0, 0.0, 0.0, 0.0, 0.0, 0.0, 0.0, 0.0, 0.0, 0.0, 1.0, 1.0, 1.0, 1.0, 0.9999, 1.0, 1.0, 1.0, 1.0, 1.0, 0.9587, 1.0, 0.9973, 1.0]): _vg.add([_i], _w, 'REPLACE')
_vg = ob_cube.vertex_groups.new(name='Should.R')
for _i, _w in zip([0, 1, 2, 4, 5, 6, 7, 8, 9, 10, 11, 12, 13, 14, 15, 16, 17, 18, 19, 20, 21, 22, 23, 24, 26, 27, 28, 29, 30, 31, 32, 33, 35, 37, 38, 57, 58, 59, 60, 61, 62, 63, 64, 65, 66, 67, 68, 69, 70, 71, 72, 73, 74, 75, 76, 77, 78, 79, 80, 81, 82, 83, 84, 85, 86, 87, 88, 89, 90, 91, 92, 93, 94, 95, 96, 97, 98, 99, 101, 102, 103, 105, 106, 107, 108, 109, 110, 111, 112, 113, 114, 116, 117, 118, 120, 122, 123, 124, 138, 139, 140, 141, 142, 143, 144, 145, 146, 147, 148, 149, 150, 151], [0.0, 0.0, 0.0, 0.0, 0.0, 0.0, 0.0, 0.0, 0.0, 0.0, 0.0, 0.0, 7.202e-26, 0.0, 0.0, 0.0, 0.0, 0.0, 0.0, 0.0, 0.0, 0.0, 0.0, 0.0, 0.0, 0.0, 0.0, 0.0, 0.0, 0.0, 0.0, 0.0, 0.0, 0.0, 0.0, 0.0, 1.541e-44, 0.0, 0.0, 1.401e-45, 3.031e-42, 0.0, 2.452e-22, 5.039e-38, 0.0, 1.758e-22, 3.002e-31, 0.0, 3.313e-12, 2.568e-24, 3.02e-24, 1.504e-09, 8.723e-16, 0.0, 0.0, 0.0, 0.0, 0.0, 0.0, 0.0, 0.0, 4.519e-30, 1.028e-20, 5.097e-20, 7.609e-43, 2.73e-18, 1.054e-38, 0.9953, 1.0, 1.0, 0.9989, 0.0, 0.9995, 0.9998, 0.0, 0.0, 0.0, 0.0, 0.0, 0.0, 0.0, 0.0, 0.0, 0.0, 0.0, 0.0, 0.0, 0.0, 0.0, 0.0, 0.0, 0.0, 0.0, 0.0, 0.0, 0.0, 0.0, 0.0, 0.0, 0.0, 1.816e-37, 0.0, 4.909e-39, 6.205e-33, 0.0, 4.827e-07, 7.135e-07, 2.456e-20, 1.279e-05, 9.99e-14, 0.0003959, 1.928e-13]): _vg.add([_i], _w, 'REPLACE')
_vg = ob_cube.vertex_groups.new(name='Arm.R')
for _i, _w in zip([1, 2, 3, 4, 5, 6, 7, 8, 9, 10, 11, 12, 13, 14, 15, 16, 17, 18, 19, 20, 22, 23, 24, 26, 27, 28, 30, 31, 32, 57, 58, 59, 60, 61, 62, 63, 64, 65, 66, 68, 69, 71, 72, 74, 76, 78, 80, 81, 82, 83, 84, 86, 87, 88, 89, 90, 91, 92, 93, 94, 95, 96, 97, 98, 99, 101, 102, 103, 105, 107, 109, 110, 111, 113, 138, 139, 140, 142, 143, 144, 145, 146, 147, 148, 149, 150, 151], [0.0, 0.0, 0.0, 0.0, 0.0, 0.0, 0.0, 0.0, 0.0, 7.433e-16, 1.5e-10, 4.663e-07, 2.257e-10, 0.0, 3.334e-05, 0.00278, 0.0, 0.0, 0.0, 0.0, 0.0, 0.0, 0.0, 0.0, 0.0, 0.0, 0.0, 0.0, 0.0, 0.0, 0.0, 0.0, 0.0, 0.0, 0.0, 0.0, 0.0, 0.0, 0.0, 0.0, 0.0, 0.0, 0.0, 0.0, 0.0, 0.0, 0.0, 0.0, 0.0, 0.0, 0.0, 0.0, 0.0, 0.0, 2.313e-30, 0.0, 0.0, 0.0, 0.0, 0.0, 0.0, 0.9976, 0.9985, 1.0, 1.0, 0.0, 0.0, 0.0, 0.0, 0.0, 0.0, 0.0, 0.0, 0.0, 0.0, 0.0, 0.0, 0.0, 0.0, 0.0, 0.0, 0.0, 0.0, 0.0, 0.0, 0.0, 0.0]): _vg.add([_i], _w, 'REPLACE')
_vg = ob_cube.vertex_groups.new(name='Forearm.R')
for _i, _w in zip([96, 97, 98, 99, 100, 101, 102, 103, 104, 105, 106, 107], [0.0, 7.54e-17, 2.487e-20, 5.234e-10, 0.9919, 0.9992, 0.9997, 0.9999, 0.9984, 0.9997, 1.0, 0.9994]): _vg.add([_i], _w, 'REPLACE')
_vg = ob_cube.vertex_groups.new(name='Shoulder.L')
for _i, _w in zip([0, 1, 2, 4, 5, 6, 7, 8, 9, 10, 11, 12, 13, 14, 15, 16, 17, 18, 19, 20, 21, 23, 24, 25, 27, 28, 29, 31, 35, 36, 57, 58, 59, 60, 61, 62, 63, 64, 65, 66, 67, 68, 69, 70, 71, 72, 73, 74, 75, 77, 78, 79, 81, 82, 83, 84, 85, 86, 87, 88, 89, 90, 91, 92, 93, 94, 95, 96, 98, 99, 100, 102, 103, 104, 106, 107, 108, 110, 112, 114, 116, 117, 118, 132, 134, 138, 139, 140, 141, 142, 143, 144, 145, 146, 147, 148, 149, 150, 151], [0.005468, 0.03822, 0.001874, 0.01975, 0.009009, 1.388e-23, 9.992e-29, 1.061e-22, 0.09518, 0.9999, 1.0, 0.9504, 1.0, 3.378e-38, 1.0, 0.9996, 0.0, 0.0, 0.0, 0.0, 0.0, 0.0, 0.0, 0.0, 0.0, 0.0, 0.0, 0.0, 0.0, 0.0, 9.118e-42, 2.289e-37, 5.001e-34, 4.332e-22, 6.058e-21, 2.83e-34, 3.616e-19, 2.557e-21, 1.869e-06, 1.333e-23, 2.908e-26, 1.022e-14, 3.988e-27, 1.627e-26, 9.176e-34, 2.703e-26, 0.0, 0.0, 0.0, 0.0, 0.0, 0.0, 0.0, 0.0, 0.0, 0.0, 0.0, 3.674e-15, 5.645e-20, 3.968e-15, 0.0, 0.0, 1.005e-40, 2.794e-30, 2.08e-21, 0.0, 0.0, 0.0, 0.0, 0.0, 0.0, 0.0, 0.0, 0.0, 0.0, 0.0, 0.0, 0.0, 0.0, 0.0, 0.0, 0.0, 0.0, 0.0, 0.0, 2.631e-35, 0.0, 8.296e-25, 1.947e-40, 0.0, 1.764e-33, 1.692e-15, 8.449e-09, 5.169e-30, 2.475e-16, 0.0, 1.054e-30, 1.966e-41, 7.906e-18]): _vg.add([_i], _w, 'REPLACE')
_vg = ob_cube.vertex_groups.new(name='Arm.L')
for _i, _w in zip([9, 10, 11, 15, 16, 17, 18, 19, 20, 22, 23, 24, 26, 27, 28], [0.0, 6.399e-10, 0.0, 0.0, 0.0, 1.0, 1.0, 1.0, 1.0, 0.0, 0.0, 0.0, 0.0, 0.0, 0.0]): _vg.add([_i], _w, 'REPLACE')
_vg = ob_cube.vertex_groups.new(name='Forerm.L')
for _i, _w in zip([4, 5, 10, 11, 16, 17, 18, 19, 20, 21, 22, 23, 24, 25, 26, 27, 28, 31, 32], [0.0, 0.0, 0.0, 0.0, 0.0, 0.0, 0.0, 1.886e-22, 5.734e-40, 0.9919, 0.9956, 0.9997, 0.9965, 0.9984, 0.999, 0.9991, 0.9991, 0.0, 0.0]): _vg.add([_i], _w, 'REPLACE')
_vg = ob_cube.vertex_groups.new(name='Pelvis.R')
for _i, _w in zip([79, 80, 81, 82, 108, 109, 112, 113], [1.0, 1.0, 0.9238, 1.0, 1.0, 1.0, 1.0, 1.0]): _vg.add([_i], _w, 'REPLACE')
_vg = ob_cube.vertex_groups.new(name='Leg.R')
for _i, _w in zip([35, 36, 76, 79, 80, 81, 82, 83, 108, 109, 110, 111, 112, 113, 114, 115, 116, 117, 118, 119, 121, 123, 124, 125], [0.0, 0.0, 0.0, 8.401e-14, 1.564e-16, 0.04058, 3.18e-06, 0.0, 3.918e-15, 3.06e-13, 0.0, 0.0, 0.001371, 6.145e-17, 1.0, 1.0, 1.0, 1.0, 0.9508, 1.0, 1.172e-07, 1.239e-07, 0.0, 0.0]): _vg.add([_i], _w, 'REPLACE')
_vg = ob_cube.vertex_groups.new(name='Foot.R')
for _i, _w in zip([120, 121, 122, 123, 124, 125, 126, 127, 128, 129, 130, 131, 132, 133, 134, 135, 136, 137], [0.979, 0.9704, 0.9827, 0.9741, 0.9818, 0.999, 0.9921, 0.9962, 0.9916, 0.9916, 0.9948, 0.998, 0.9915, 0.9915, 0.9925, 0.9934, 0.9929, 0.9935]): _vg.add([_i], _w, 'REPLACE')
_vg = ob_cube.vertex_groups.new(name='Pelvis.L')
for _i, _w in zip([0, 1, 2, 3, 4, 5, 6, 7, 29, 30, 31, 32, 110, 111], [0.00164, 0.00351, 1.0, 0.9998, 1.0, 0.9996, 0.04509, 0.0145, 1.0, 0.9625, 1.0, 1.0, 0.01255, 0.02369]): _vg.add([_i], _w, 'REPLACE')
_vg = ob_cube.vertex_groups.new(name='Leg.L')
for _i, _w in zip([0, 1, 2, 3, 4, 5, 6, 7, 9, 10, 11, 12, 13, 14, 16, 17, 18, 20, 21, 22, 24, 25, 26, 28, 29, 30, 31, 32, 33, 34, 35, 36, 37, 38, 40, 41, 42, 43, 44, 46, 47, 48, 50, 51, 52, 53, 54, 55, 56, 57, 58, 59, 60, 61, 62, 63, 65, 66, 68, 69, 71, 74, 75, 76, 78, 79, 80, 81, 82, 83, 84, 86, 88, 89, 90, 91, 92, 93, 95, 96, 97, 99, 100, 101, 103, 104, 105, 107, 108, 109, 110, 111, 112, 113, 115, 117, 118, 119, 121, 123, 124, 125, 127, 129, 131, 132, 133, 134, 135, 136, 137, 138, 139, 140, 141, 142, 143, 144, 145, 146, 147, 148, 149, 150], [0.001467, 7.769e-13, 1.029e-23, 9.701e-22, 0.0, 0.0, 1.006e-11, 2.819e-11, 0.0, 0.0, 0.0, 0.0, 0.0, 0.0, 0.0, 0.0, 0.0, 0.0, 0.0, 0.0, 0.0, 0.0, 0.0, 0.0, 4.203e-23, 2.744e-22, 7.531e-22, 1.876e-21, 1.0, 1.0, 1.0, 1.0, 1.0, 1.0, 4.128e-08, 0.0, 7.679e-09, 0.0, 0.0, 0.0, 0.0, 0.0, 0.0, 0.0, 0.0, 0.0, 0.0, 0.0, 0.0, 0.0, 0.0, 0.0, 0.0, 0.0, 0.0, 0.0, 0.0, 0.0, 0.0, 0.0, 0.0, 0.0, 0.0, 0.0, 0.0, 0.0, 0.0, 0.0, 0.0, 0.0, 0.0, 0.0, 0.0, 0.0, 0.0, 0.0, 0.0, 0.0, 0.0, 0.0, 0.0, 0.0, 0.0, 0.0, 0.0, 0.0, 0.0, 0.0, 0.0, 0.0, 0.0, 0.0, 0.0, 0.0, 0.0, 0.0, 0.0, 0.0, 0.0, 0.0, 0.0, 0.0, 0.0, 0.0, 0.0, 0.0, 0.0, 0.0, 0.0, 0.0, 0.0, 0.0, 0.0, 0.0, 0.0, 0.0, 0.0, 0.0, 0.0, 0.0, 0.0, 0.0, 0.0, 0.0]): _vg.add([_i], _w, 'REPLACE')
_vg = ob_cube.vertex_groups.new(name='Foot.L')
for _i, _w in zip([39, 40, 41, 42, 43, 44, 45, 46, 47, 48, 49, 50, 51, 52, 53, 54, 55, 56], [0.979, 0.9935, 0.9983, 0.9814, 0.9818, 1.0, 0.9921, 0.9962, 0.9983, 0.9952, 0.9948, 0.9979, 0.9915, 0.9927, 0.9925, 0.9933, 0.9942, 0.9935]): _vg.add([_i], _w, 'REPLACE')
_m = ob_cube.modifiers.new('Armature', 'ARMATURE')
_m.object = ob_armature
_m.use_bone_envelopes = True
ob_lamp.location = (4.076, 1.005, 5.904)
ob_lamp.rotation_euler = (0.6503, 0.05522, 1.866)
ob_lamp.lock_rotations_4d = False
ob_lamp.empty_display_type = 'ARROWS'
ob_lamp.color = (0.0, 0.0, 0.0, 0.0)
ob_lamp.lineart.crease_threshold = 0.0
ob_camera.location = (16.72, -14.12, 16.06)
ob_camera.rotation_euler = (1.109, 0.01082, 0.8149)
ob_camera.lock_rotations_4d = False
ob_camera.empty_display_type = 'ARROWS'
ob_camera.color = (0.0, 0.0, 0.0, 0.0)
ob_camera.display_type = 'WIRE'
ob_camera.lineart.crease_threshold = 0.0

# ---- collection membership
col_collection_1.objects.link(ob_armature)
col_collection_1.objects.link(ob_cube)
col_collection_1.objects.link(ob_lamp)
col_collection_1.objects.link(ob_camera)

# ---- scene / render settings (as saved in the file)
scene.camera = ob_camera
scene.frame_start = 1; scene.frame_end = 19; scene.frame_set(18)
scene.render.engine = 'BLENDER_EEVEE_NEXT'
scene.render.image_settings.color_mode = 'RGB'
scene.render.image_settings.compression = 90
scene.render.resolution_percentage = 50
scene.render.dither_intensity = 0.0
scene.render.bake_margin = 2
scene.render.bake_bias = 0.0
scene.cycles.use_denoising = False
scene.cycles.samples = 10
scene.cycles.sampling_pattern = 'TABULATED_SOBOL'
scene.cycles.light_sampling_threshold = 0.0
scene.cycles.use_adaptive_sampling = False
scene.cycles.use_light_tree = False
scene.cycles.blur_glossy = 0.0
scene.cycles.volume_bounces = 1
scene.cycles.pixel_filter_type = 'GAUSSIAN'
scene.cycles.sample_clamp_indirect = 0.0
scene.view_settings.view_transform = 'Standard'
bpy.context.view_layer.update()
